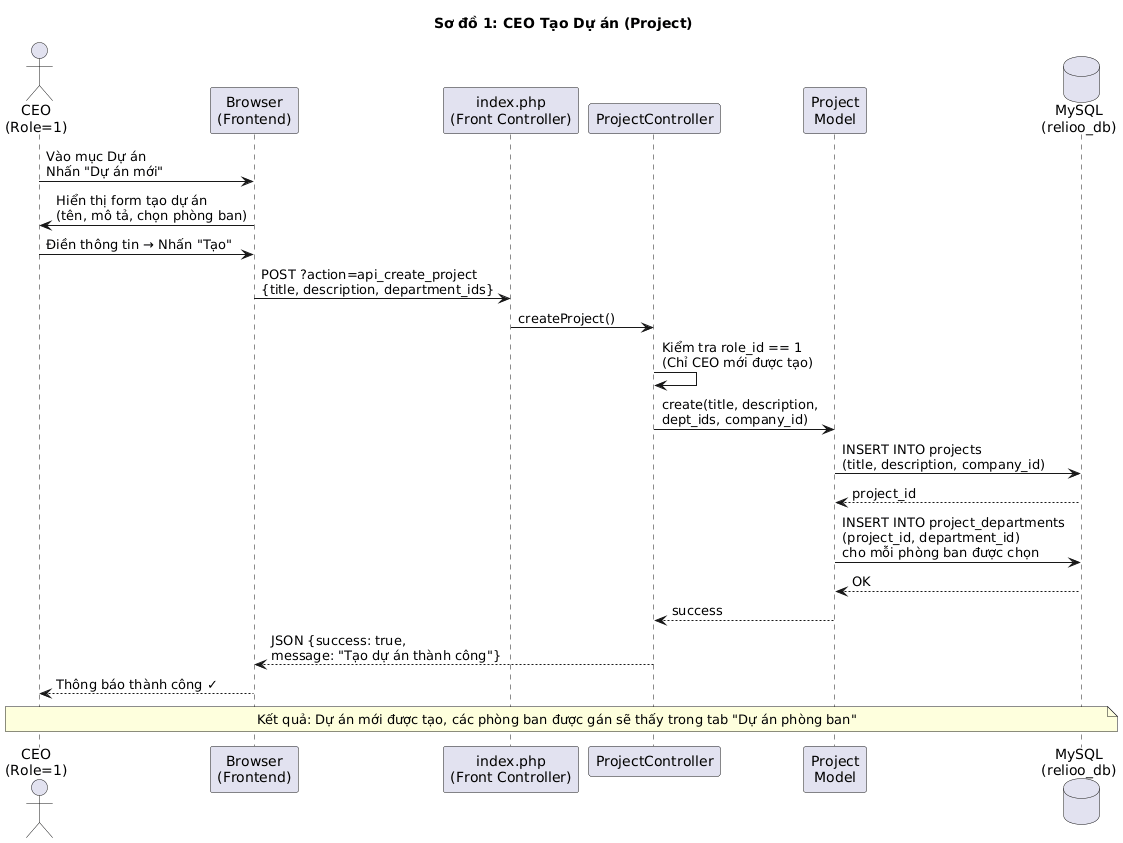

The diagram above was rendered by PlantUML. Its source (embedded in the PNG):
@startuml
title Sơ đồ 1: CEO Tạo Dự án (Project)

actor "CEO\n(Role=1)" as CEO
participant "Browser\n(Frontend)" as UI
participant "index.php\n(Front Controller)" as Router
participant "ProjectController" as PC
participant "Project\nModel" as PM
database "MySQL\n(relioo_db)" as DB

CEO -> UI: Vào mục Dự án\nNhấn "Dự án mới"
UI -> CEO: Hiển thị form tạo dự án\n(tên, mô tả, chọn phòng ban)

CEO -> UI: Điền thông tin → Nhấn "Tạo"
UI -> Router: POST ?action=api_create_project\n{title, description, department_ids}
Router -> PC: createProject()
PC -> PC: Kiểm tra role_id == 1\n(Chỉ CEO mới được tạo)
PC -> PM: create(title, description,\ndept_ids, company_id)
PM -> DB: INSERT INTO projects\n(title, description, company_id)
DB --> PM: project_id
PM -> DB: INSERT INTO project_departments\n(project_id, department_id)\ncho mỗi phòng ban được chọn
DB --> PM: OK
PM --> PC: success
PC --> UI: JSON {success: true,\nmessage: "Tạo dự án thành công"}
UI --> CEO: Thông báo thành công ✓

note over CEO, DB
  Kết quả: Dự án mới được tạo, các phòng ban được gán sẽ thấy trong tab "Dự án phòng ban"
end note
@enduml